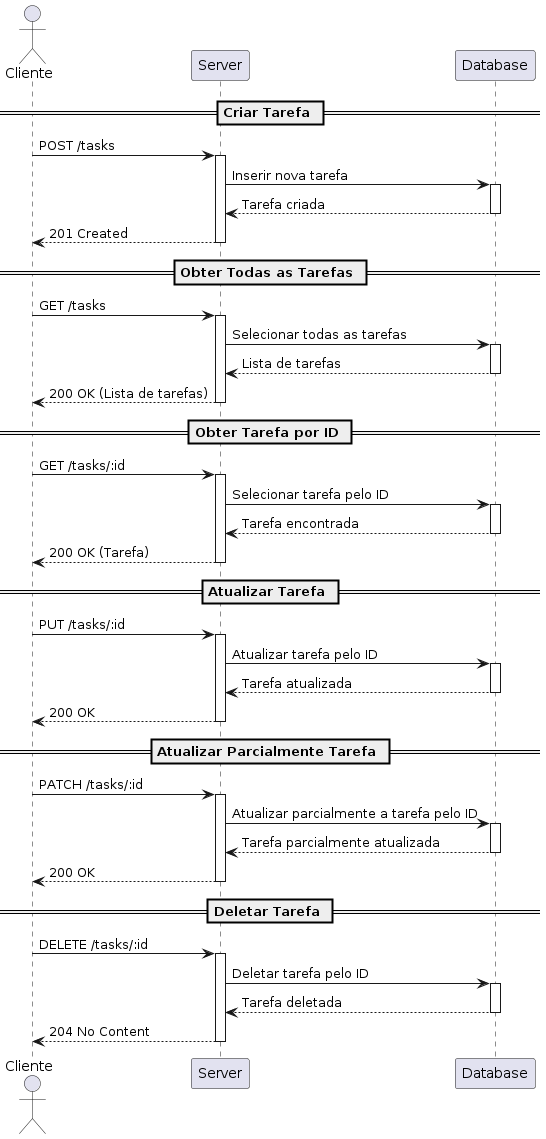

The diagram above was rendered by PlantUML. Its source (embedded in the PNG):
@startuml
actor "Cliente" as Client

== Criar Tarefa ==
Client -> Server: POST /tasks
activate Server
Server -> Database: Inserir nova tarefa
activate Database
Database --> Server: Tarefa criada
deactivate Database
Server --> Client: 201 Created
deactivate Server

== Obter Todas as Tarefas ==
Client -> Server: GET /tasks
activate Server
Server -> Database: Selecionar todas as tarefas
activate Database
Database --> Server: Lista de tarefas
deactivate Database
Server --> Client: 200 OK (Lista de tarefas)
deactivate Server

== Obter Tarefa por ID ==
Client -> Server: GET /tasks/:id
activate Server
Server -> Database: Selecionar tarefa pelo ID
activate Database
Database --> Server: Tarefa encontrada
deactivate Database
Server --> Client: 200 OK (Tarefa)
deactivate Server

== Atualizar Tarefa ==
Client -> Server: PUT /tasks/:id
activate Server
Server -> Database: Atualizar tarefa pelo ID
activate Database
Database --> Server: Tarefa atualizada
deactivate Database
Server --> Client: 200 OK
deactivate Server

== Atualizar Parcialmente Tarefa ==
Client -> Server: PATCH /tasks/:id
activate Server
Server -> Database: Atualizar parcialmente a tarefa pelo ID
activate Database
Database --> Server: Tarefa parcialmente atualizada
deactivate Database
Server --> Client: 200 OK
deactivate Server

== Deletar Tarefa ==
Client -> Server: DELETE /tasks/:id
activate Server
Server -> Database: Deletar tarefa pelo ID
activate Database
Database --> Server: Tarefa deletada
deactivate Database
Server --> Client: 204 No Content
deactivate Server
@enduml